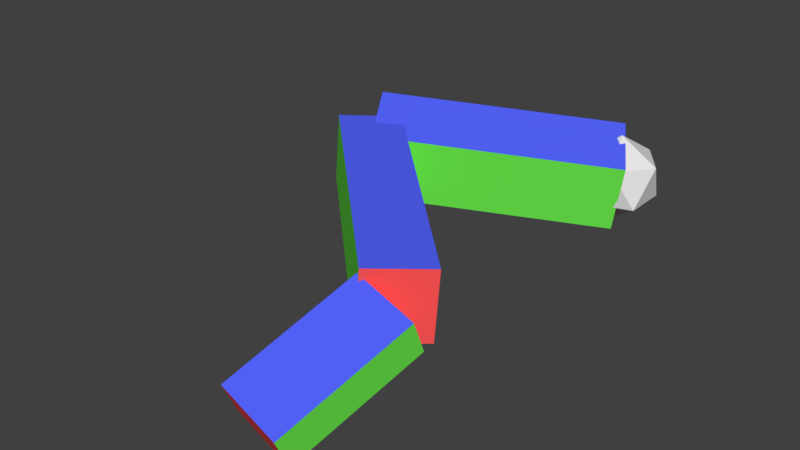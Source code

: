 # Source: RotatingTest1.blend  (saved by Blender 2.77.0; exported with 4.5.12 LTS)
import bpy
from mathutils import Matrix  # noqa: F401  (used for matrix-valued properties, if any)

bpy.ops.wm.read_factory_settings(use_empty=True)
scene = bpy.context.scene
scene.name = 'Scene'

# ---- collections
col_collection_1 = bpy.data.collections.new('Collection 1'); scene.collection.children.link(col_collection_1)

# ---- materials (node trees are filled in below, after node groups)
mat_red = bpy.data.materials.new('RED')
mat_red.alpha_threshold = 0.0
mat_red.use_transparent_shadow = False
mat_red.diffuse_color = (1.0, 0.08943, 0.08943, 1.0)
mat_red.roughness = 0.5
mat_red.line_color = (0.0, 0.0, 0.0, 1.0)
mat_green = bpy.data.materials.new('GREEN')
mat_green.alpha_threshold = 0.0
mat_green.use_transparent_shadow = False
mat_green.diffuse_color = (0.1801, 1.0, 0.08943, 1.0)
mat_green.roughness = 0.5
mat_green.line_color = (0.0, 0.0, 0.0, 1.0)
mat_blue = bpy.data.materials.new('BLUE')
mat_blue.alpha_threshold = 0.0
mat_blue.use_transparent_shadow = False
mat_blue.diffuse_color = (0.08943, 0.1302, 1.0, 1.0)
mat_blue.roughness = 0.5
mat_blue.line_color = (0.0, 0.0, 0.0, 1.0)

# ---- material node trees

# ---- world
world_world = bpy.data.worlds.new('World'); scene.world = world_world
world_world.color = (0.05088, 0.05088, 0.05088)
world_world.use_sun_shadow = False
world_world.sun_shadow_jitter_overblur = 0.0
world_world.cycles.sampling_method = 'MANUAL'

# ---- meshes
me_icosphere = bpy.data.meshes.new('Icosphere')
me_icosphere.from_pydata([(0.0, 0.0, -1.0), (0.7236, -0.5257, -0.4472), (-0.2764, -0.8506, -0.4472), (-0.8944, 0.0, -0.4472), (-0.2764, 0.8506, -0.4472), (0.7236, 0.5257, -0.4472), (0.2764, -0.8506, 0.4472), (-0.7236, -0.5257, 0.4472), (-0.7236, 0.5257, 0.4472), (0.2764, 0.8506, 0.4472), (0.8944, 0.0, 0.4472), (0.0, 0.0, 1.0)], [], [(0, 1, 2), (1, 0, 5), (0, 2, 3), (0, 3, 4), (0, 4, 5), (1, 5, 10), (2, 1, 6), (3, 2, 7), (4, 3, 8), (5, 4, 9), (1, 10, 6), (2, 6, 7), (3, 7, 8), (4, 8, 9), (5, 9, 10), (6, 10, 11), (7, 6, 11), (8, 7, 11), (9, 8, 11), (10, 9, 11)])
me_icosphere.use_remesh_preserve_volume = False
me_icosphere.use_remesh_preserve_attributes = False
me_icosphere.use_mirror_vertex_groups = False
me_icosphere.update()
me_cube = bpy.data.meshes.new('Cube')
me_cube.from_pydata([(-0.2958, -0.002976, -0.3201), (0.2958, -0.002976, -0.3201), (0.2958, -2.015, -0.3201), (-0.2958, -2.015, -0.3201), (-0.2958, -0.002976, 0.3201), (0.2958, -0.002977, 0.3201), (0.2958, -2.015, 0.3201), (-0.2958, -2.015, 0.3201)], [], [(0, 1, 2, 3), (4, 7, 6, 5), (0, 4, 5, 1), (1, 5, 6, 2), (2, 6, 7, 3), (4, 0, 3, 7)])
me_cube.polygons.foreach_set('material_index', [2, 2, 0, 1, 0, 1])
me_cube.materials.append(mat_red)
me_cube.materials.append(mat_green)
me_cube.materials.append(mat_blue)
me_cube.use_remesh_preserve_volume = False
me_cube.use_remesh_preserve_attributes = False
me_cube.use_mirror_vertex_groups = False
me_cube.update()
me_cube_001 = bpy.data.meshes.new('Cube.001')
me_cube_001.from_pydata([(-0.2084, 0.00798, -0.3201), (0.2084, 0.00798, -0.3201), (0.2084, -2.848, -0.3201), (-0.2084, -2.848, -0.3201), (-0.2084, 0.007981, 0.3201), (0.2084, 0.007979, 0.3201), (0.2084, -2.848, 0.3201), (-0.2084, -2.848, 0.3201)], [], [(0, 1, 2, 3), (4, 7, 6, 5), (0, 4, 5, 1), (1, 5, 6, 2), (2, 6, 7, 3), (4, 0, 3, 7)])
me_cube_001.polygons.foreach_set('material_index', [2, 2, 0, 1, 0, 1])
me_cube_001.materials.append(mat_red)
me_cube_001.materials.append(mat_green)
me_cube_001.materials.append(mat_blue)
me_cube_001.use_remesh_preserve_volume = False
me_cube_001.use_remesh_preserve_attributes = False
me_cube_001.use_mirror_vertex_groups = False
me_cube_001.update()
me_cube_002 = bpy.data.meshes.new('Cube.002')
me_cube_002.from_pydata([(-0.5151, 0.006583, -0.1775), (0.5151, 0.006583, -0.1775), (0.5151, -1.149, -0.1775), (-0.5151, -1.149, -0.1775), (-0.5151, 0.006583, 0.1775), (0.5151, 0.006583, 0.1775), (0.5151, -1.149, 0.1775), (-0.5151, -1.149, 0.1775)], [], [(0, 1, 2, 3), (4, 7, 6, 5), (0, 4, 5, 1), (1, 5, 6, 2), (2, 6, 7, 3), (4, 0, 3, 7)])
me_cube_002.polygons.foreach_set('material_index', [2, 2, 0, 1, 0, 1])
me_cube_002.materials.append(mat_red)
me_cube_002.materials.append(mat_green)
me_cube_002.materials.append(mat_blue)
me_cube_002.use_remesh_preserve_volume = False
me_cube_002.use_remesh_preserve_attributes = False
me_cube_002.use_mirror_vertex_groups = False
me_cube_002.update()

# ---- objects
ob_icosphere = bpy.data.objects.new('Icosphere', me_icosphere)
ob_brazosensor = bpy.data.objects.new('BrazoSensor', me_cube)
ob_empty_codo = bpy.data.objects.new('Empty-Codo', None)
ob_antebrazosensor = bpy.data.objects.new('AnteBrazoSensor', me_cube_001)
ob_empty_munieca = bpy.data.objects.new('Empty-Munieca', None)
ob_manosensor = bpy.data.objects.new('ManoSensor', me_cube_002)

# ---- transforms, parenting, visibility, modifiers, constraints
ob_icosphere.location = (0.0, 0.0, 0.0)
ob_icosphere.scale = (0.3627, 0.3627, 0.3627)
ob_icosphere.lineart.crease_threshold = 0.0
ob_brazosensor.location = (0.0, 0.0, 0.0)
ob_brazosensor.rotation_mode = 'QUATERNION'
ob_brazosensor.rotation_quaternion = (0.8655, 0.02842, 0.147, -0.4784)
ob_brazosensor.lock_rotations_4d = False
ob_brazosensor.empty_display_type = 'ARROWS'
ob_brazosensor.lineart.crease_threshold = 0.0
ob_empty_codo.parent = ob_brazosensor
ob_empty_codo.location = (-5.96e-08, -2.015, 0.0)
ob_empty_codo.empty_display_type = 'SPHERE'
ob_empty_codo.empty_display_size = 0.51
ob_empty_codo.empty_image_offset = (0.0, 0.0)
ob_empty_codo.lineart.crease_threshold = 0.0
ob_antebrazosensor.location = (0.0002653, -0.08818, 0.0)
ob_antebrazosensor.rotation_mode = 'QUATERNION'
ob_antebrazosensor.rotation_quaternion = (-0.9221, 0.004411, -0.03376, -0.3861)
ob_antebrazosensor.scale = (1.231, 0.8676, 0.8676)
ob_antebrazosensor.lock_rotations_4d = False
ob_antebrazosensor.empty_display_type = 'ARROWS'
ob_antebrazosensor.lineart.crease_threshold = 0.0
_c = ob_antebrazosensor.constraints.new('CHILD_OF'); _c.name = 'Child Of'
_c.target = ob_empty_codo
_c.use_rotation_x = False
_c.use_rotation_y = False
_c.use_rotation_z = False
_c.use_scale_x = False
_c.use_scale_y = False
_c.use_scale_z = False
_c.set_inverse_pending = False
ob_empty_munieca.parent = ob_antebrazosensor
ob_empty_munieca.matrix_parent_inverse = Matrix(((0.8121, -7.276e-12, 0.0, -0.0002154), (0.0, 1.153, 0.0, 2.424), (0.0, 0.0, 1.153, 0.0), (0.0, 0.0, 0.0, 1.0)))
ob_empty_munieca.location = (0.0002652, -4.574, 0.0)
ob_empty_munieca.empty_display_type = 'SPHERE'
ob_empty_munieca.empty_display_size = 0.41
ob_empty_munieca.empty_image_offset = (0.0, 0.0)
ob_empty_munieca.lineart.crease_threshold = 0.0
ob_manosensor.location = (0.0297, -0.1098, 0.02288)
ob_manosensor.rotation_mode = 'QUATERNION'
ob_manosensor.rotation_quaternion = (0.9661, 0.2229, 0.08387, -0.1018)
ob_manosensor.scale = (0.5351, 0.932, 0.932)
ob_manosensor.lock_rotations_4d = False
ob_manosensor.empty_display_type = 'ARROWS'
ob_manosensor.lineart.crease_threshold = 0.0
_c = ob_manosensor.constraints.new('CHILD_OF'); _c.name = 'Child Of'
_c.target = ob_empty_munieca
_c.use_rotation_x = False
_c.use_rotation_y = False
_c.use_rotation_z = False
_c.use_scale_x = False
_c.use_scale_y = False
_c.use_scale_z = False
_c.set_inverse_pending = False

# ---- collection membership
col_collection_1.objects.link(ob_icosphere)
col_collection_1.objects.link(ob_brazosensor)
col_collection_1.objects.link(ob_empty_codo)
col_collection_1.objects.link(ob_antebrazosensor)
col_collection_1.objects.link(ob_empty_munieca)
col_collection_1.objects.link(ob_manosensor)

# ---- scene / render settings (as saved in the file)
scene.frame_start = 1; scene.frame_end = 250; scene.frame_set(1)
scene.render.engine = 'BLENDER_EEVEE_NEXT'
scene.render.resolution_percentage = 50
scene.render.dither_intensity = 0.0
scene.cycles.use_denoising = False
scene.cycles.samples = 128
scene.cycles.sampling_pattern = 'TABULATED_SOBOL'
scene.cycles.light_sampling_threshold = 0.0
scene.cycles.use_adaptive_sampling = False
scene.cycles.use_light_tree = False
scene.cycles.blur_glossy = 0.0
scene.cycles.sample_clamp_indirect = 0.0
scene.view_settings.view_transform = 'Standard'
bpy.context.view_layer.update()

# ---- added for rendering (the .blend has no active camera and no usable light): camera, sun
cam_auto = bpy.data.cameras.new('AutoCamera')
cam_auto.lens = 50.0
cam_auto.sensor_width = 36.0
cam_auto.clip_end = 1000.0
ob_auto_camera = bpy.data.objects.new('AutoCamera', cam_auto)
scene.collection.objects.link(ob_auto_camera)
ob_auto_camera.location = (3.93039, -7.51188, 3.79477)
ob_auto_camera.rotation_euler = (1.09748, -7.21219e-08, 0.694738)
scene.camera = ob_auto_camera
light_auto_sun = bpy.data.lights.new('AutoSun', 'SUN')
light_auto_sun.energy = 3.0
light_auto_sun.angle = 0.0523599
ob_auto_sun = bpy.data.objects.new('AutoSun', light_auto_sun)
scene.collection.objects.link(ob_auto_sun)
ob_auto_sun.rotation_euler = (0.872665, 0.174533, 0.523599)
bpy.context.view_layer.update()
